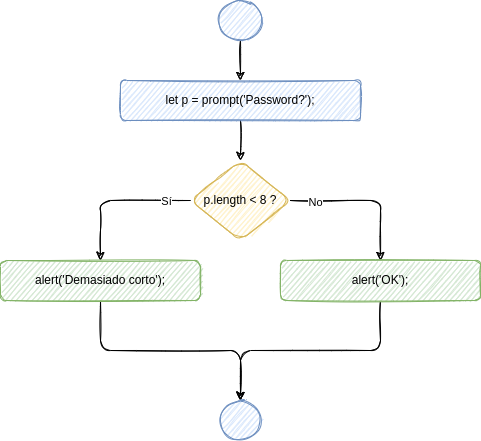

The diagram above was exported from draw.io. Its source (the exported page's mxGraphModel, read from the mxfile embedded in the PNG):
<mxGraphModel dx="1662" dy="707" grid="1" gridSize="10" guides="1" tooltips="1" connect="1" arrows="1" fold="1" page="1" pageScale="1" pageWidth="827" pageHeight="1169" math="0" shadow="0">
  <root>
    <mxCell id="0" />
    <mxCell id="1" parent="0" />
    <mxCell id="2" style="edgeStyle=orthogonalEdgeStyle;rounded=1;sketch=1;orthogonalLoop=1;jettySize=auto;html=1;entryX=0.5;entryY=0;entryDx=0;entryDy=0;" edge="1" source="3" target="8" parent="1">
      <mxGeometry relative="1" as="geometry">
        <mxPoint x="260" y="200" as="targetPoint" />
      </mxGeometry>
    </mxCell>
    <mxCell id="3" value="let p = prompt('Password?');" style="whiteSpace=wrap;html=1;fillColor=#dae8fc;strokeColor=#6c8ebf;rounded=1;sketch=1;" vertex="1" parent="1">
      <mxGeometry x="140" y="200" width="240" height="40" as="geometry" />
    </mxCell>
    <mxCell id="4" style="edgeStyle=orthogonalEdgeStyle;orthogonalLoop=1;jettySize=auto;html=1;entryX=0.5;entryY=0;entryDx=0;entryDy=0;exitX=0;exitY=0.5;exitDx=0;exitDy=0;sketch=1;" edge="1" source="8" target="10" parent="1">
      <mxGeometry relative="1" as="geometry" />
    </mxCell>
    <mxCell id="5" value="Sí" style="edgeLabel;html=1;align=center;verticalAlign=middle;resizable=0;points=[];rounded=1;sketch=1;" vertex="1" connectable="0" parent="4">
      <mxGeometry x="-0.6889" y="3" relative="1" as="geometry">
        <mxPoint x="-2" y="-3" as="offset" />
      </mxGeometry>
    </mxCell>
    <mxCell id="6" style="edgeStyle=orthogonalEdgeStyle;rounded=1;sketch=1;orthogonalLoop=1;jettySize=auto;html=1;exitX=1;exitY=0.5;exitDx=0;exitDy=0;entryX=0.5;entryY=0;entryDx=0;entryDy=0;" edge="1" source="8" target="14" parent="1">
      <mxGeometry relative="1" as="geometry" />
    </mxCell>
    <mxCell id="7" value="No" style="edgeLabel;html=1;align=center;verticalAlign=middle;resizable=0;points=[];sketch=1;rounded=1;" vertex="1" connectable="0" parent="6">
      <mxGeometry x="-0.6857" y="-1" relative="1" as="geometry">
        <mxPoint as="offset" />
      </mxGeometry>
    </mxCell>
    <mxCell id="8" value="p.length &amp;lt; 8 ?" style="rhombus;whiteSpace=wrap;html=1;fillColor=#fff2cc;strokeColor=#d6b656;rounded=1;sketch=1;" vertex="1" parent="1">
      <mxGeometry x="210" y="280" width="100" height="80" as="geometry" />
    </mxCell>
    <mxCell id="9" style="edgeStyle=orthogonalEdgeStyle;rounded=1;orthogonalLoop=1;jettySize=auto;html=1;entryX=0.5;entryY=0;entryDx=0;entryDy=0;exitX=0.5;exitY=1;exitDx=0;exitDy=0;sketch=1;" edge="1" source="10" target="15" parent="1">
      <mxGeometry relative="1" as="geometry" />
    </mxCell>
    <mxCell id="10" value="alert('Demasiado corto');" style="whiteSpace=wrap;html=1;fillColor=#d5e8d4;strokeColor=#82b366;rounded=1;sketch=1;" vertex="1" parent="1">
      <mxGeometry x="20" y="380" width="200" height="40" as="geometry" />
    </mxCell>
    <mxCell id="11" value="" style="edgeStyle=orthogonalEdgeStyle;orthogonalLoop=1;jettySize=auto;html=1;sketch=1;" edge="1" source="12" target="3" parent="1">
      <mxGeometry relative="1" as="geometry" />
    </mxCell>
    <mxCell id="12" value="" style="ellipse;whiteSpace=wrap;html=1;fillColor=#dae8fc;strokeColor=#6c8ebf;rounded=1;sketch=1;" vertex="1" parent="1">
      <mxGeometry x="237.5" y="120" width="45" height="40" as="geometry" />
    </mxCell>
    <mxCell id="13" style="edgeStyle=orthogonalEdgeStyle;rounded=1;orthogonalLoop=1;jettySize=auto;html=1;entryX=0.5;entryY=0;entryDx=0;entryDy=0;exitX=0.5;exitY=1;exitDx=0;exitDy=0;sketch=1;" edge="1" source="14" target="15" parent="1">
      <mxGeometry relative="1" as="geometry" />
    </mxCell>
    <mxCell id="14" value="alert('OK');" style="whiteSpace=wrap;html=1;fillColor=#d5e8d4;strokeColor=#82b366;rounded=1;sketch=1;" vertex="1" parent="1">
      <mxGeometry x="300" y="380" width="200" height="40" as="geometry" />
    </mxCell>
    <mxCell id="15" value="" style="ellipse;whiteSpace=wrap;html=1;aspect=fixed;fillColor=#dae8fc;strokeColor=#6c8ebf;rounded=1;sketch=1;" vertex="1" parent="1">
      <mxGeometry x="240" y="520" width="40" height="40" as="geometry" />
    </mxCell>
  </root>
</mxGraphModel>